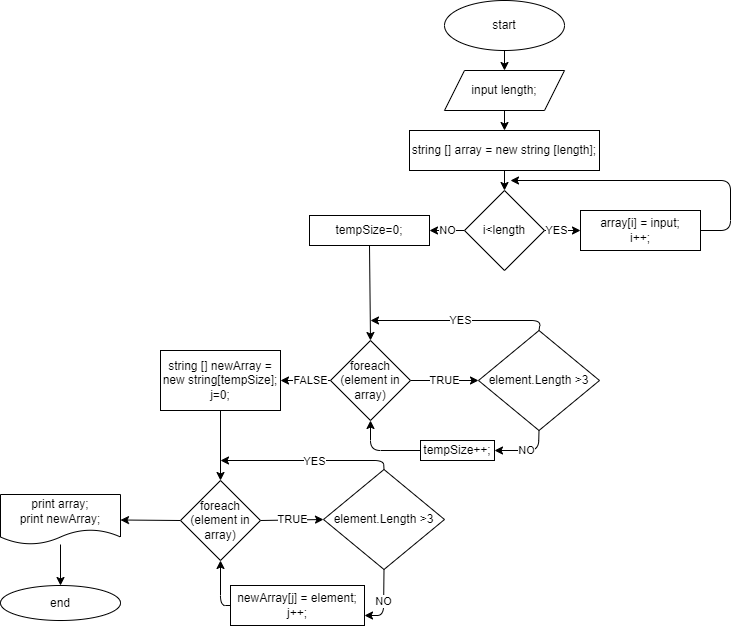

The diagram above was exported from draw.io. Its source (the exported page's mxGraphModel, read from the mxfile embedded in the PNG):
<mxGraphModel dx="1556" dy="340" grid="1" gridSize="10" guides="1" tooltips="1" connect="1" arrows="1" fold="1" page="1" pageScale="1" pageWidth="827" pageHeight="1169" math="0" shadow="0">
  <root>
    <mxCell id="0" />
    <mxCell id="1" parent="0" />
    <mxCell id="4" style="edgeStyle=none;html=1;exitX=0.5;exitY=1;exitDx=0;exitDy=0;" edge="1" parent="1" source="2">
      <mxGeometry relative="1" as="geometry">
        <mxPoint x="414" y="70" as="targetPoint" />
      </mxGeometry>
    </mxCell>
    <mxCell id="2" value="start" style="ellipse;whiteSpace=wrap;html=1;" vertex="1" parent="1">
      <mxGeometry x="354" width="120" height="50" as="geometry" />
    </mxCell>
    <mxCell id="13" style="edgeStyle=none;html=1;exitX=0.5;exitY=1;exitDx=0;exitDy=0;entryX=0.5;entryY=0;entryDx=0;entryDy=0;" edge="1" parent="1" source="5" target="12">
      <mxGeometry relative="1" as="geometry" />
    </mxCell>
    <mxCell id="5" value="&lt;span&gt;string [] array = new string [length];&lt;/span&gt;" style="rounded=0;whiteSpace=wrap;html=1;" vertex="1" parent="1">
      <mxGeometry x="319" y="130" width="190" height="40" as="geometry" />
    </mxCell>
    <mxCell id="11" style="edgeStyle=none;html=1;exitX=0.5;exitY=1;exitDx=0;exitDy=0;" edge="1" parent="1" source="6" target="5">
      <mxGeometry relative="1" as="geometry" />
    </mxCell>
    <mxCell id="6" value="input length;" style="shape=parallelogram;perimeter=parallelogramPerimeter;whiteSpace=wrap;html=1;fixedSize=1;" vertex="1" parent="1">
      <mxGeometry x="354" y="70" width="120" height="40" as="geometry" />
    </mxCell>
    <mxCell id="15" value="YES" style="edgeStyle=none;html=1;exitX=1;exitY=0.5;exitDx=0;exitDy=0;entryX=0;entryY=0.5;entryDx=0;entryDy=0;" edge="1" parent="1" source="12" target="14">
      <mxGeometry x="-0.3043" relative="1" as="geometry">
        <mxPoint as="offset" />
      </mxGeometry>
    </mxCell>
    <mxCell id="29" value="NO" style="edgeStyle=none;html=1;exitX=0;exitY=0.5;exitDx=0;exitDy=0;entryX=1;entryY=0.5;entryDx=0;entryDy=0;" edge="1" parent="1" source="12" target="28">
      <mxGeometry relative="1" as="geometry" />
    </mxCell>
    <mxCell id="12" value="i&amp;lt;length" style="rhombus;whiteSpace=wrap;html=1;" vertex="1" parent="1">
      <mxGeometry x="374" y="190" width="80" height="80" as="geometry" />
    </mxCell>
    <mxCell id="22" style="edgeStyle=none;html=1;exitX=1;exitY=0.5;exitDx=0;exitDy=0;" edge="1" parent="1" source="14">
      <mxGeometry relative="1" as="geometry">
        <mxPoint x="420" y="180" as="targetPoint" />
        <Array as="points">
          <mxPoint x="640" y="230" />
          <mxPoint x="640" y="180" />
        </Array>
      </mxGeometry>
    </mxCell>
    <mxCell id="14" value="array[i] = input;&lt;br&gt;i++;" style="rounded=0;whiteSpace=wrap;html=1;" vertex="1" parent="1">
      <mxGeometry x="490" y="210" width="120" height="40" as="geometry" />
    </mxCell>
    <mxCell id="32" style="edgeStyle=none;html=1;exitX=0.5;exitY=1;exitDx=0;exitDy=0;entryX=0.5;entryY=0;entryDx=0;entryDy=0;" edge="1" parent="1" source="28" target="30">
      <mxGeometry relative="1" as="geometry" />
    </mxCell>
    <mxCell id="28" value="tempSize=0;" style="rounded=0;whiteSpace=wrap;html=1;" vertex="1" parent="1">
      <mxGeometry x="219" y="215" width="120" height="30" as="geometry" />
    </mxCell>
    <mxCell id="34" value="TRUE" style="edgeStyle=none;html=1;exitX=1;exitY=0.5;exitDx=0;exitDy=0;entryX=0;entryY=0.5;entryDx=0;entryDy=0;" edge="1" parent="1" source="30" target="33">
      <mxGeometry relative="1" as="geometry" />
    </mxCell>
    <mxCell id="42" value="FALSE" style="edgeStyle=none;html=1;exitX=0;exitY=0.5;exitDx=0;exitDy=0;" edge="1" parent="1" source="30">
      <mxGeometry x="-0.2" relative="1" as="geometry">
        <mxPoint x="190" y="380" as="targetPoint" />
        <mxPoint as="offset" />
      </mxGeometry>
    </mxCell>
    <mxCell id="30" value="foreach (element in array)" style="rhombus;whiteSpace=wrap;html=1;" vertex="1" parent="1">
      <mxGeometry x="240" y="340" width="80" height="80" as="geometry" />
    </mxCell>
    <mxCell id="35" value="YES" style="edgeStyle=none;html=1;exitX=0.5;exitY=0;exitDx=0;exitDy=0;" edge="1" parent="1" source="33">
      <mxGeometry relative="1" as="geometry">
        <mxPoint x="280" y="320" as="targetPoint" />
        <Array as="points">
          <mxPoint x="450" y="320" />
        </Array>
      </mxGeometry>
    </mxCell>
    <mxCell id="39" style="edgeStyle=none;html=1;exitX=0.5;exitY=1;exitDx=0;exitDy=0;entryX=1;entryY=0.5;entryDx=0;entryDy=0;" edge="1" parent="1" source="33" target="38">
      <mxGeometry relative="1" as="geometry">
        <Array as="points">
          <mxPoint x="448" y="450" />
        </Array>
      </mxGeometry>
    </mxCell>
    <mxCell id="40" value="NO" style="edgeLabel;html=1;align=center;verticalAlign=middle;resizable=0;points=[];" vertex="1" connectable="0" parent="39">
      <mxGeometry x="0.0221" relative="1" as="geometry">
        <mxPoint as="offset" />
      </mxGeometry>
    </mxCell>
    <mxCell id="33" value="element.Length &amp;gt;3" style="rhombus;whiteSpace=wrap;html=1;" vertex="1" parent="1">
      <mxGeometry x="388" y="330" width="121" height="100" as="geometry" />
    </mxCell>
    <mxCell id="41" style="edgeStyle=none;html=1;exitX=0;exitY=0.5;exitDx=0;exitDy=0;entryX=0.5;entryY=1;entryDx=0;entryDy=0;" edge="1" parent="1" source="38" target="30">
      <mxGeometry relative="1" as="geometry">
        <Array as="points">
          <mxPoint x="280" y="450" />
        </Array>
      </mxGeometry>
    </mxCell>
    <mxCell id="38" value="tempSize++;" style="rounded=0;whiteSpace=wrap;html=1;" vertex="1" parent="1">
      <mxGeometry x="330" y="440" width="74" height="20" as="geometry" />
    </mxCell>
    <mxCell id="45" style="edgeStyle=none;html=1;exitX=0.5;exitY=1;exitDx=0;exitDy=0;entryX=0.5;entryY=0;entryDx=0;entryDy=0;" edge="1" parent="1" source="43" target="44">
      <mxGeometry relative="1" as="geometry" />
    </mxCell>
    <mxCell id="43" value="string [] newArray = new string[tempSize];&lt;br&gt;j=0;" style="rounded=0;whiteSpace=wrap;html=1;" vertex="1" parent="1">
      <mxGeometry x="70" y="350" width="120" height="60" as="geometry" />
    </mxCell>
    <mxCell id="50" value="TRUE" style="edgeStyle=none;html=1;exitX=1;exitY=0.5;exitDx=0;exitDy=0;entryX=0;entryY=0.5;entryDx=0;entryDy=0;" edge="1" parent="1" source="44" target="47">
      <mxGeometry relative="1" as="geometry" />
    </mxCell>
    <mxCell id="54" style="edgeStyle=none;html=1;exitX=0;exitY=0.5;exitDx=0;exitDy=0;" edge="1" parent="1" source="44" target="55">
      <mxGeometry relative="1" as="geometry">
        <mxPoint x="50" y="520" as="targetPoint" />
      </mxGeometry>
    </mxCell>
    <mxCell id="44" value="foreach (element in array)" style="rhombus;whiteSpace=wrap;html=1;" vertex="1" parent="1">
      <mxGeometry x="90" y="480" width="80" height="80" as="geometry" />
    </mxCell>
    <mxCell id="48" style="edgeStyle=none;html=1;exitX=0.5;exitY=0;exitDx=0;exitDy=0;" edge="1" parent="1" source="47">
      <mxGeometry relative="1" as="geometry">
        <mxPoint x="130" y="460" as="targetPoint" />
        <Array as="points">
          <mxPoint x="293" y="460" />
        </Array>
      </mxGeometry>
    </mxCell>
    <mxCell id="49" value="YES" style="edgeLabel;html=1;align=center;verticalAlign=middle;resizable=0;points=[];" vertex="1" connectable="0" parent="48">
      <mxGeometry x="-0.0839" y="1" relative="1" as="geometry">
        <mxPoint as="offset" />
      </mxGeometry>
    </mxCell>
    <mxCell id="52" value="NO" style="edgeStyle=none;html=1;exitX=0.5;exitY=1;exitDx=0;exitDy=0;entryX=1;entryY=0.75;entryDx=0;entryDy=0;" edge="1" parent="1" source="47" target="51">
      <mxGeometry relative="1" as="geometry">
        <Array as="points">
          <mxPoint x="293" y="615" />
        </Array>
      </mxGeometry>
    </mxCell>
    <mxCell id="47" value="element.Length &amp;gt;3" style="rhombus;whiteSpace=wrap;html=1;" vertex="1" parent="1">
      <mxGeometry x="233" y="469" width="121" height="100" as="geometry" />
    </mxCell>
    <mxCell id="53" style="edgeStyle=none;html=1;exitX=0;exitY=0.5;exitDx=0;exitDy=0;entryX=0.5;entryY=1;entryDx=0;entryDy=0;" edge="1" parent="1" source="51" target="44">
      <mxGeometry relative="1" as="geometry">
        <Array as="points">
          <mxPoint x="130" y="605" />
        </Array>
      </mxGeometry>
    </mxCell>
    <mxCell id="51" value="newArray[j] = element;&lt;br&gt;j++;" style="rounded=0;whiteSpace=wrap;html=1;" vertex="1" parent="1">
      <mxGeometry x="140" y="585" width="134" height="40" as="geometry" />
    </mxCell>
    <mxCell id="57" value="" style="edgeStyle=none;html=1;" edge="1" parent="1" source="55" target="56">
      <mxGeometry relative="1" as="geometry" />
    </mxCell>
    <mxCell id="55" value="print array;&lt;br&gt;print newArray;" style="shape=document;whiteSpace=wrap;html=1;boundedLbl=1;" vertex="1" parent="1">
      <mxGeometry x="-90" y="494" width="120" height="50" as="geometry" />
    </mxCell>
    <mxCell id="56" value="end" style="ellipse;whiteSpace=wrap;html=1;" vertex="1" parent="1">
      <mxGeometry x="-90" y="585" width="120" height="35" as="geometry" />
    </mxCell>
  </root>
</mxGraphModel>